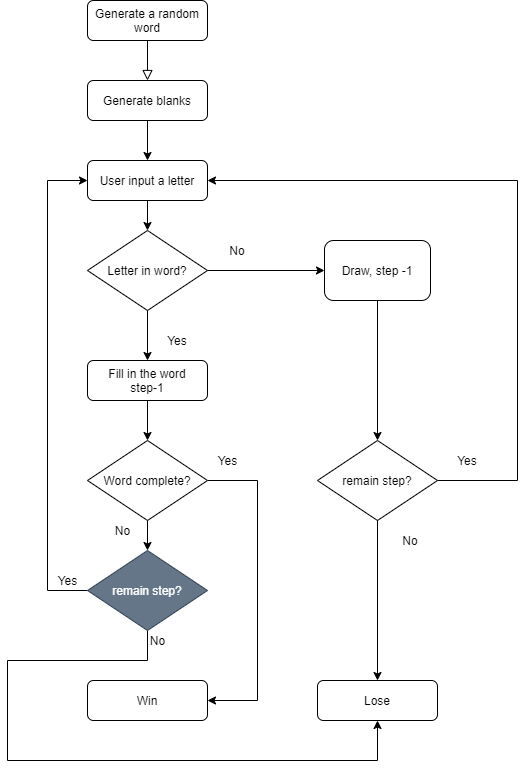

The diagram above was exported from draw.io. Its source (the exported page's mxGraphModel, read from the mxfile embedded in the PNG):
<mxGraphModel dx="1422" dy="882" grid="1" gridSize="10" guides="1" tooltips="1" connect="1" arrows="1" fold="1" page="1" pageScale="1" pageWidth="827" pageHeight="1169" math="0" shadow="0">
  <root>
    <mxCell id="WIyWlLk6GJQsqaUBKTNV-0" />
    <mxCell id="WIyWlLk6GJQsqaUBKTNV-1" parent="WIyWlLk6GJQsqaUBKTNV-0" />
    <mxCell id="BXn-UOkwBnq9yYMkajGF-32" value="" style="rounded=0;html=1;jettySize=auto;orthogonalLoop=1;fontSize=11;endArrow=block;endFill=0;endSize=8;strokeWidth=1;shadow=0;labelBackgroundColor=none;edgeStyle=orthogonalEdgeStyle;" edge="1" parent="WIyWlLk6GJQsqaUBKTNV-1" source="BXn-UOkwBnq9yYMkajGF-33">
      <mxGeometry relative="1" as="geometry">
        <mxPoint x="230" y="170" as="targetPoint" />
      </mxGeometry>
    </mxCell>
    <mxCell id="BXn-UOkwBnq9yYMkajGF-33" value="Generate a random word" style="rounded=1;whiteSpace=wrap;html=1;fontSize=12;glass=0;strokeWidth=1;shadow=0;" vertex="1" parent="WIyWlLk6GJQsqaUBKTNV-1">
      <mxGeometry x="170" y="90" width="120" height="40" as="geometry" />
    </mxCell>
    <mxCell id="BXn-UOkwBnq9yYMkajGF-34" value="" style="edgeStyle=orthogonalEdgeStyle;rounded=0;orthogonalLoop=1;jettySize=auto;html=1;" edge="1" parent="WIyWlLk6GJQsqaUBKTNV-1" source="BXn-UOkwBnq9yYMkajGF-35" target="BXn-UOkwBnq9yYMkajGF-37">
      <mxGeometry relative="1" as="geometry" />
    </mxCell>
    <mxCell id="BXn-UOkwBnq9yYMkajGF-35" value="Generate blanks" style="rounded=1;whiteSpace=wrap;html=1;" vertex="1" parent="WIyWlLk6GJQsqaUBKTNV-1">
      <mxGeometry x="170" y="170" width="120" height="40" as="geometry" />
    </mxCell>
    <mxCell id="BXn-UOkwBnq9yYMkajGF-36" style="edgeStyle=orthogonalEdgeStyle;rounded=0;orthogonalLoop=1;jettySize=auto;html=1;exitX=0.5;exitY=1;exitDx=0;exitDy=0;entryX=0.5;entryY=0;entryDx=0;entryDy=0;" edge="1" parent="WIyWlLk6GJQsqaUBKTNV-1" source="BXn-UOkwBnq9yYMkajGF-37" target="BXn-UOkwBnq9yYMkajGF-38">
      <mxGeometry relative="1" as="geometry" />
    </mxCell>
    <mxCell id="BXn-UOkwBnq9yYMkajGF-37" value="User input a letter" style="rounded=1;whiteSpace=wrap;html=1;" vertex="1" parent="WIyWlLk6GJQsqaUBKTNV-1">
      <mxGeometry x="170" y="250" width="120" height="40" as="geometry" />
    </mxCell>
    <mxCell id="BXn-UOkwBnq9yYMkajGF-38" value="Letter in word?" style="rhombus;whiteSpace=wrap;html=1;" vertex="1" parent="WIyWlLk6GJQsqaUBKTNV-1">
      <mxGeometry x="170" y="320" width="120" height="80" as="geometry" />
    </mxCell>
    <mxCell id="BXn-UOkwBnq9yYMkajGF-39" style="edgeStyle=orthogonalEdgeStyle;rounded=0;orthogonalLoop=1;jettySize=auto;html=1;exitX=0.5;exitY=1;exitDx=0;exitDy=0;entryX=0.5;entryY=0;entryDx=0;entryDy=0;" edge="1" parent="WIyWlLk6GJQsqaUBKTNV-1" source="BXn-UOkwBnq9yYMkajGF-40" target="BXn-UOkwBnq9yYMkajGF-56">
      <mxGeometry relative="1" as="geometry" />
    </mxCell>
    <mxCell id="BXn-UOkwBnq9yYMkajGF-40" value="Fill in the word&lt;br&gt;step-1" style="rounded=1;whiteSpace=wrap;html=1;" vertex="1" parent="WIyWlLk6GJQsqaUBKTNV-1">
      <mxGeometry x="170" y="450" width="120" height="40" as="geometry" />
    </mxCell>
    <mxCell id="BXn-UOkwBnq9yYMkajGF-41" value="" style="endArrow=classic;html=1;exitX=0.5;exitY=1;exitDx=0;exitDy=0;entryX=0.5;entryY=0;entryDx=0;entryDy=0;" edge="1" parent="WIyWlLk6GJQsqaUBKTNV-1" source="BXn-UOkwBnq9yYMkajGF-38" target="BXn-UOkwBnq9yYMkajGF-40">
      <mxGeometry width="50" height="50" relative="1" as="geometry">
        <mxPoint x="240" y="480" as="sourcePoint" />
        <mxPoint x="290" y="430" as="targetPoint" />
      </mxGeometry>
    </mxCell>
    <mxCell id="BXn-UOkwBnq9yYMkajGF-42" value="Yes" style="text;html=1;strokeColor=none;fillColor=none;align=center;verticalAlign=middle;whiteSpace=wrap;rounded=0;" vertex="1" parent="WIyWlLk6GJQsqaUBKTNV-1">
      <mxGeometry x="240" y="420" width="40" height="20" as="geometry" />
    </mxCell>
    <mxCell id="BXn-UOkwBnq9yYMkajGF-43" value="" style="endArrow=classic;html=1;exitX=1;exitY=0.5;exitDx=0;exitDy=0;" edge="1" parent="WIyWlLk6GJQsqaUBKTNV-1" source="BXn-UOkwBnq9yYMkajGF-38" target="BXn-UOkwBnq9yYMkajGF-45">
      <mxGeometry width="50" height="50" relative="1" as="geometry">
        <mxPoint x="240" y="480" as="sourcePoint" />
        <mxPoint x="340" y="360" as="targetPoint" />
      </mxGeometry>
    </mxCell>
    <mxCell id="BXn-UOkwBnq9yYMkajGF-44" style="edgeStyle=orthogonalEdgeStyle;rounded=0;orthogonalLoop=1;jettySize=auto;html=1;exitX=0.5;exitY=1;exitDx=0;exitDy=0;entryX=0.5;entryY=0;entryDx=0;entryDy=0;" edge="1" parent="WIyWlLk6GJQsqaUBKTNV-1" source="BXn-UOkwBnq9yYMkajGF-45" target="BXn-UOkwBnq9yYMkajGF-48">
      <mxGeometry relative="1" as="geometry" />
    </mxCell>
    <mxCell id="BXn-UOkwBnq9yYMkajGF-45" value="Draw, step -1" style="rounded=1;whiteSpace=wrap;html=1;" vertex="1" parent="WIyWlLk6GJQsqaUBKTNV-1">
      <mxGeometry x="407" y="330" width="106" height="60" as="geometry" />
    </mxCell>
    <mxCell id="BXn-UOkwBnq9yYMkajGF-46" value="No" style="text;html=1;strokeColor=none;fillColor=none;align=center;verticalAlign=middle;whiteSpace=wrap;rounded=0;" vertex="1" parent="WIyWlLk6GJQsqaUBKTNV-1">
      <mxGeometry x="300" y="330" width="40" height="20" as="geometry" />
    </mxCell>
    <mxCell id="BXn-UOkwBnq9yYMkajGF-47" style="edgeStyle=orthogonalEdgeStyle;rounded=0;orthogonalLoop=1;jettySize=auto;html=1;" edge="1" parent="WIyWlLk6GJQsqaUBKTNV-1" source="BXn-UOkwBnq9yYMkajGF-48">
      <mxGeometry relative="1" as="geometry">
        <mxPoint x="290" y="270" as="targetPoint" />
        <Array as="points">
          <mxPoint x="600" y="270" />
        </Array>
      </mxGeometry>
    </mxCell>
    <mxCell id="BXn-UOkwBnq9yYMkajGF-48" value="remain step?" style="rhombus;whiteSpace=wrap;html=1;" vertex="1" parent="WIyWlLk6GJQsqaUBKTNV-1">
      <mxGeometry x="400" y="530" width="120" height="80" as="geometry" />
    </mxCell>
    <mxCell id="BXn-UOkwBnq9yYMkajGF-49" value="Yes" style="text;html=1;strokeColor=none;fillColor=none;align=center;verticalAlign=middle;whiteSpace=wrap;rounded=0;" vertex="1" parent="WIyWlLk6GJQsqaUBKTNV-1">
      <mxGeometry x="530" y="540" width="40" height="20" as="geometry" />
    </mxCell>
    <mxCell id="BXn-UOkwBnq9yYMkajGF-50" value="" style="endArrow=classic;html=1;exitX=0.5;exitY=1;exitDx=0;exitDy=0;" edge="1" parent="WIyWlLk6GJQsqaUBKTNV-1" source="BXn-UOkwBnq9yYMkajGF-48" target="BXn-UOkwBnq9yYMkajGF-51">
      <mxGeometry width="50" height="50" relative="1" as="geometry">
        <mxPoint x="600" y="440" as="sourcePoint" />
        <mxPoint x="600" y="620" as="targetPoint" />
      </mxGeometry>
    </mxCell>
    <mxCell id="BXn-UOkwBnq9yYMkajGF-51" value="Lose" style="rounded=1;whiteSpace=wrap;html=1;" vertex="1" parent="WIyWlLk6GJQsqaUBKTNV-1">
      <mxGeometry x="400" y="770" width="120" height="40" as="geometry" />
    </mxCell>
    <mxCell id="BXn-UOkwBnq9yYMkajGF-52" value="No" style="text;html=1;strokeColor=none;fillColor=none;align=center;verticalAlign=middle;whiteSpace=wrap;rounded=0;" vertex="1" parent="WIyWlLk6GJQsqaUBKTNV-1">
      <mxGeometry x="473" y="620" width="40" height="20" as="geometry" />
    </mxCell>
    <mxCell id="BXn-UOkwBnq9yYMkajGF-53" style="edgeStyle=orthogonalEdgeStyle;rounded=0;orthogonalLoop=1;jettySize=auto;html=1;entryX=0;entryY=0.5;entryDx=0;entryDy=0;exitX=0;exitY=0.5;exitDx=0;exitDy=0;" edge="1" parent="WIyWlLk6GJQsqaUBKTNV-1" source="BXn-UOkwBnq9yYMkajGF-61" target="BXn-UOkwBnq9yYMkajGF-37">
      <mxGeometry relative="1" as="geometry">
        <mxPoint x="130" y="270" as="targetPoint" />
        <mxPoint x="160" y="690" as="sourcePoint" />
        <Array as="points">
          <mxPoint x="130" y="680" />
          <mxPoint x="130" y="270" />
        </Array>
      </mxGeometry>
    </mxCell>
    <mxCell id="BXn-UOkwBnq9yYMkajGF-54" style="edgeStyle=orthogonalEdgeStyle;rounded=0;orthogonalLoop=1;jettySize=auto;html=1;exitX=0.5;exitY=1;exitDx=0;exitDy=0;entryX=0.5;entryY=0;entryDx=0;entryDy=0;" edge="1" parent="WIyWlLk6GJQsqaUBKTNV-1" source="BXn-UOkwBnq9yYMkajGF-56" target="BXn-UOkwBnq9yYMkajGF-61">
      <mxGeometry relative="1" as="geometry" />
    </mxCell>
    <mxCell id="BXn-UOkwBnq9yYMkajGF-55" style="edgeStyle=orthogonalEdgeStyle;rounded=0;orthogonalLoop=1;jettySize=auto;html=1;entryX=1;entryY=0.5;entryDx=0;entryDy=0;" edge="1" parent="WIyWlLk6GJQsqaUBKTNV-1" source="BXn-UOkwBnq9yYMkajGF-56" target="BXn-UOkwBnq9yYMkajGF-57">
      <mxGeometry relative="1" as="geometry">
        <mxPoint x="300" y="790" as="targetPoint" />
        <Array as="points">
          <mxPoint x="340" y="570" />
          <mxPoint x="340" y="790" />
        </Array>
      </mxGeometry>
    </mxCell>
    <mxCell id="BXn-UOkwBnq9yYMkajGF-56" value="Word complete?" style="rhombus;whiteSpace=wrap;html=1;" vertex="1" parent="WIyWlLk6GJQsqaUBKTNV-1">
      <mxGeometry x="170" y="530" width="120" height="80" as="geometry" />
    </mxCell>
    <mxCell id="BXn-UOkwBnq9yYMkajGF-57" value="Win" style="rounded=1;whiteSpace=wrap;html=1;" vertex="1" parent="WIyWlLk6GJQsqaUBKTNV-1">
      <mxGeometry x="170" y="770" width="120" height="40" as="geometry" />
    </mxCell>
    <mxCell id="BXn-UOkwBnq9yYMkajGF-58" value="Yes" style="text;html=1;align=center;verticalAlign=middle;resizable=0;points=[];autosize=1;strokeColor=none;fillColor=none;" vertex="1" parent="WIyWlLk6GJQsqaUBKTNV-1">
      <mxGeometry x="290" y="540" width="40" height="20" as="geometry" />
    </mxCell>
    <mxCell id="BXn-UOkwBnq9yYMkajGF-59" value="No" style="text;html=1;align=center;verticalAlign=middle;resizable=0;points=[];autosize=1;strokeColor=none;fillColor=none;" vertex="1" parent="WIyWlLk6GJQsqaUBKTNV-1">
      <mxGeometry x="190" y="610" width="30" height="20" as="geometry" />
    </mxCell>
    <mxCell id="BXn-UOkwBnq9yYMkajGF-60" style="edgeStyle=orthogonalEdgeStyle;rounded=0;orthogonalLoop=1;jettySize=auto;html=1;exitX=0.5;exitY=1;exitDx=0;exitDy=0;entryX=0.5;entryY=1;entryDx=0;entryDy=0;" edge="1" parent="WIyWlLk6GJQsqaUBKTNV-1" source="BXn-UOkwBnq9yYMkajGF-61" target="BXn-UOkwBnq9yYMkajGF-51">
      <mxGeometry relative="1" as="geometry">
        <mxPoint x="450" y="850" as="targetPoint" />
        <Array as="points">
          <mxPoint x="230" y="750" />
          <mxPoint x="90" y="750" />
          <mxPoint x="90" y="850" />
          <mxPoint x="460" y="850" />
        </Array>
      </mxGeometry>
    </mxCell>
    <mxCell id="BXn-UOkwBnq9yYMkajGF-61" value="remain step?" style="rhombus;whiteSpace=wrap;html=1;fillColor=#647687;strokeColor=#314354;fontColor=#ffffff;" vertex="1" parent="WIyWlLk6GJQsqaUBKTNV-1">
      <mxGeometry x="170" y="640" width="120" height="80" as="geometry" />
    </mxCell>
    <mxCell id="BXn-UOkwBnq9yYMkajGF-62" value="Yes" style="text;html=1;align=center;verticalAlign=middle;resizable=0;points=[];autosize=1;strokeColor=none;fillColor=none;" vertex="1" parent="WIyWlLk6GJQsqaUBKTNV-1">
      <mxGeometry x="130" y="660" width="40" height="20" as="geometry" />
    </mxCell>
    <mxCell id="BXn-UOkwBnq9yYMkajGF-63" value="No" style="text;html=1;align=center;verticalAlign=middle;resizable=0;points=[];autosize=1;strokeColor=none;fillColor=none;" vertex="1" parent="WIyWlLk6GJQsqaUBKTNV-1">
      <mxGeometry x="225" y="720" width="30" height="20" as="geometry" />
    </mxCell>
  </root>
</mxGraphModel>